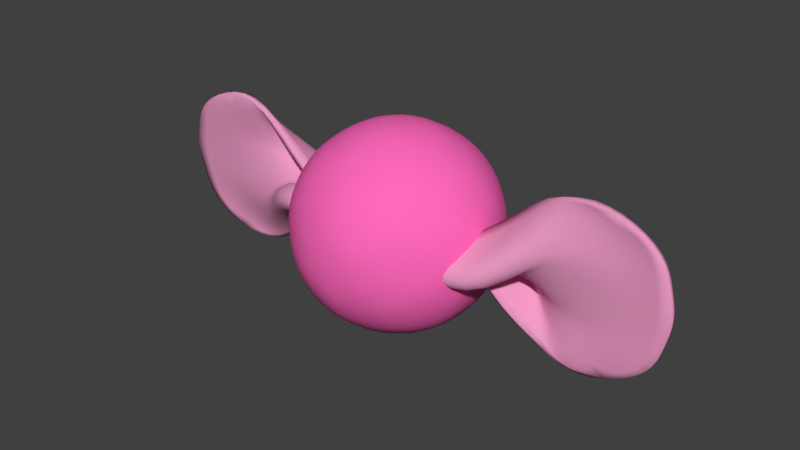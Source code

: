 # Source: BubbleGum.blend  (saved by Blender 2.82.7; exported with 4.5.12 LTS)
import bpy
from mathutils import Matrix  # noqa: F401  (used for matrix-valued properties, if any)

bpy.ops.wm.read_factory_settings(use_empty=True)
scene = bpy.context.scene
scene.name = 'Scene'

# ---- collections
col_collection_1 = bpy.data.collections.new('Collection 1'); scene.collection.children.link(col_collection_1)

# ---- materials (node trees are filled in below, after node groups)
mat_material_001 = bpy.data.materials.new('Material.001')
mat_material_001.alpha_threshold = 0.0
mat_material_001.use_transparent_shadow = False
mat_material_001.diffuse_color = (1.0, 0.1414, 0.4996, 1.0)
mat_material_001.roughness = 0.5
mat_material_001.line_color = (0.0, 0.0, 0.0, 1.0)
mat_material_006 = bpy.data.materials.new('Material.006')
mat_material_006.alpha_threshold = 0.0
mat_material_006.use_transparent_shadow = False
mat_material_006.diffuse_color = (0.814, 0.321, 0.5394, 1.0)
mat_material_006.roughness = 0.5
mat_material_006.line_color = (0.0, 0.0, 0.0, 1.0)

# ---- material node trees

# ---- world
world_world = bpy.data.worlds.new('World'); scene.world = world_world
world_world.color = (0.05088, 0.05088, 0.05088)
world_world.use_sun_shadow = False
world_world.sun_shadow_jitter_overblur = 0.0
world_world.cycles.sampling_method = 'MANUAL'

# ---- meshes
me_icosphere_001 = bpy.data.meshes.new('Icosphere.001')
me_icosphere_001.from_pydata([(-1.122e-09, 3.925e-09, -0.2097), (0.1518, -0.1103, -0.09379), (-0.05796, -0.1784, -0.09379), (-0.1876, 3.925e-09, -0.09379), (-0.05796, 0.1784, -0.09379), (0.1518, 0.1103, -0.09379), (0.05796, -0.1784, 0.09379), (-0.1518, -0.1103, 0.09379), (-0.1518, 0.1103, 0.09379), (0.05796, 0.1784, 0.09379), (0.1876, 3.925e-09, 0.09379), (-1.122e-09, 3.925e-09, 0.2097), (-0.03407, -0.1049, -0.1784), (0.0892, -0.06481, -0.1784), (0.05513, -0.1697, -0.1103), (0.1784, 3.925e-09, -0.1103), (0.0892, 0.06481, -0.1784), (-0.1103, 3.925e-09, -0.1784), (-0.1443, -0.1049, -0.1103), (-0.03407, 0.1049, -0.1784), (-0.1443, 0.1049, -0.1103), (0.05513, 0.1697, -0.1103), (0.1995, -0.06481, 1.122e-09), (0.1995, 0.06481, 1.122e-09), (-1.122e-09, -0.2097, 1.122e-09), (0.1233, -0.1697, 1.122e-09), (-0.1995, -0.06481, 1.122e-09), (-0.1233, -0.1697, 1.122e-09), (-0.1233, 0.1697, 1.122e-09), (-0.1995, 0.06481, 1.122e-09), (0.1233, 0.1697, 1.122e-09), (-1.122e-09, 0.2097, 1.122e-09), (0.1443, -0.1049, 0.1103), (-0.05513, -0.1697, 0.1103), (-0.1784, 3.925e-09, 0.1103), (-0.05513, 0.1697, 0.1103), (0.1443, 0.1049, 0.1103), (0.03407, -0.1049, 0.1784), (0.1103, 3.925e-09, 0.1784), (-0.0892, -0.06481, 0.1784), (-0.0892, 0.06481, 0.1784), (0.03407, 0.1049, 0.1784)], [], [(0, 13, 12), (1, 13, 15), (0, 12, 17), (0, 17, 19), (0, 19, 16), (1, 15, 22), (2, 14, 24), (3, 18, 26), (4, 20, 28), (5, 21, 30), (1, 22, 25), (2, 24, 27), (3, 26, 29), (4, 28, 31), (5, 30, 23), (6, 32, 37), (7, 33, 39), (8, 34, 40), (9, 35, 41), (10, 36, 38), (38, 41, 11), (38, 36, 41), (36, 9, 41), (41, 40, 11), (41, 35, 40), (35, 8, 40), (40, 39, 11), (40, 34, 39), (34, 7, 39), (39, 37, 11), (39, 33, 37), (33, 6, 37), (37, 38, 11), (37, 32, 38), (32, 10, 38), (23, 36, 10), (23, 30, 36), (30, 9, 36), (31, 35, 9), (31, 28, 35), (28, 8, 35), (29, 34, 8), (29, 26, 34), (26, 7, 34), (27, 33, 7), (27, 24, 33), (24, 6, 33), (25, 32, 6), (25, 22, 32), (22, 10, 32), (30, 31, 9), (30, 21, 31), (21, 4, 31), (28, 29, 8), (28, 20, 29), (20, 3, 29), (26, 27, 7), (26, 18, 27), (18, 2, 27), (24, 25, 6), (24, 14, 25), (14, 1, 25), (22, 23, 10), (22, 15, 23), (15, 5, 23), (16, 21, 5), (16, 19, 21), (19, 4, 21), (19, 20, 4), (19, 17, 20), (17, 3, 20), (17, 18, 3), (17, 12, 18), (12, 2, 18), (15, 16, 5), (15, 13, 16), (13, 0, 16), (12, 14, 2), (12, 13, 14), (13, 1, 14)])
me_icosphere_001.polygons.foreach_set('use_smooth', [True] * 80)
me_icosphere_001.materials.append(mat_material_001)
me_icosphere_001.use_remesh_preserve_volume = False
me_icosphere_001.use_remesh_preserve_attributes = False
me_icosphere_001.use_mirror_vertex_groups = False
me_icosphere_001.update()
me_cubeziercircle_001 = bpy.data.meshes.new('CUBezierCircle.001')
me_cubeziercircle_001.from_pydata([(0.3299, -0.01693, 0.04734), (0.4345, 2.071e-05, 0.03327), (0.1373, -0.04472, -0.02786), (0.2294, -0.04507, -0.03206), (0.5228, -0.002049, 0.03944), (0.3298, 0.005817, -0.07179), (0.1374, -0.059, 0.0236), (0.4345, -0.004404, -0.05546), (0.2294, 0.01292, -0.01102), (0.5228, -0.002767, -0.06177), (0.2238, -0.132, -0.04023), (0.3278, 0.01839, 0.1116), (0.1311, -0.1019, -0.02286), (0.4345, 0.005568, 0.07656), (0.2281, -0.06086, -0.05857), (0.1344, -0.07662, -0.05021), (0.3282, -0.01653, 0.06387), (0.4345, -0.002165, -0.01108), (0.3304, -0.004809, -0.01227), (0.1381, -0.04775, -0.002204), (0.2298, -0.01973, -0.01489), (0.3281, 0.006491, -0.08744), (0.1347, -0.03916, 0.06176), (0.4345, -0.009971, -0.09879), (0.2281, 0.04203, 0.002222), (0.1314, 0.01421, 0.03266), (0.3277, -0.02499, -0.1375), (0.5092, -0.003126, -0.1124), (0.4345, -0.003483, -0.1626), (0.3265, -0.002613, -0.175), (0.2, -0.04516, -0.06343), (0.1251, 0.007924, 0.01659), (0.2237, 0.12, -0.03436), (0.125, -0.08746, -0.00696), (0.213, 0.03239, 0.03348), (0.3265, -0.0003126, 0.1494), (0.4345, -0.001333, 0.1402), (0.5092, -0.001689, 0.09004), (0.5363, -0.002408, -0.01117)], [], [(38, 17, 1, 4), (17, 18, 0, 1), (14, 16, 0, 3), (15, 14, 3, 2), (27, 23, 7, 9), (23, 21, 5, 7), (20, 18, 5, 8), (19, 20, 8, 6), (36, 11, 35), (12, 10, 14, 15), (10, 11, 16, 14), (13, 16, 11, 36), (2, 3, 20, 19), (37, 13, 36), (3, 0, 18, 20), (6, 8, 24, 22), (1, 0, 16, 13), (4, 1, 13, 37), (8, 5, 21, 24), (7, 5, 18, 17), (22, 24, 32, 25), (23, 27, 28), (24, 21, 26, 32), (26, 28, 29), (25, 32, 30, 31), (32, 26, 29, 30), (34, 35, 11, 10), (33, 34, 10, 12), (9, 7, 17, 38), (28, 26, 21, 23)])
me_cubeziercircle_001.polygons.foreach_set('use_smooth', [True] * 30)
me_cubeziercircle_001.materials.append(mat_material_006)
me_cubeziercircle_001.use_remesh_preserve_volume = False
me_cubeziercircle_001.use_remesh_preserve_attributes = False
me_cubeziercircle_001.use_mirror_vertex_groups = False
me_cubeziercircle_001.auto_texspace = False
me_cubeziercircle_001.update()
me_cubeziercircle_004 = bpy.data.meshes.new('CUBezierCircle.004')
me_cubeziercircle_004.from_pydata([(-0.3148, 0.0007024, -0.05803), (-0.4195, 0.01684, -0.04303), (-0.1223, -0.03127, 0.01549), (-0.2143, -0.03187, 0.01965), (-0.5077, 0.01512, -0.0493), (-0.3148, 0.01671, 0.06219), (-0.1224, -0.04263, -0.0367), (-0.4195, 0.007421, 0.04531), (-0.2144, 0.02722, 0.001914), (-0.5077, 0.008701, 0.05171), (-0.2087, -0.1191, 0.02292), (-0.3128, 0.03959, -0.1202), (-0.1161, -0.08806, 0.007273), (-0.4195, 0.02481, -0.08594), (-0.2131, -0.04912, 0.04523), (-0.1194, -0.06438, 0.03601), (-0.3132, 0.002034, -0.07451), (-0.4195, 0.01216, 0.001124), (-0.3154, 0.00945, 0.002164), (-0.123, -0.03286, -0.0103), (-0.2148, -0.005595, 0.003945), (-0.3131, 0.0165, 0.07786), (-0.1196, -0.02068, -0.07368), (-0.4195, -0.000576, 0.08826), (-0.2131, 0.05703, -0.009666), (-0.1163, 0.03097, -0.04162), (-0.3127, -0.01775, 0.1261), (-0.4942, 0.005493, 0.1022), (-0.4195, 0.00231, 0.1523), (-0.3115, 0.002482, 0.1647), (-0.185, -0.03372, 0.05097), (-0.1101, 0.02379, -0.02594), (-0.2087, 0.1329, 0.03125), (-0.1099, -0.07277, -0.007789), (-0.198, 0.04917, -0.04142), (-0.3115, 0.02304, -0.159), (-0.4195, 0.02151, -0.1499), (-0.4942, 0.01832, -0.09981), (-0.5213, 0.01191, 0.001201)], [], [(38, 17, 1, 4), (17, 18, 0, 1), (14, 16, 0, 3), (15, 14, 3, 2), (27, 23, 7, 9), (23, 21, 5, 7), (20, 18, 5, 8), (19, 20, 8, 6), (36, 11, 35), (12, 10, 14, 15), (10, 11, 16, 14), (13, 16, 11, 36), (2, 3, 20, 19), (37, 13, 36), (3, 0, 18, 20), (6, 8, 24, 22), (1, 0, 16, 13), (4, 1, 13, 37), (8, 5, 21, 24), (7, 5, 18, 17), (22, 24, 32, 25), (23, 27, 28), (24, 21, 26, 32), (26, 28, 29), (25, 32, 30, 31), (32, 26, 29, 30), (34, 35, 11, 10), (33, 34, 10, 12), (9, 7, 17, 38), (28, 26, 21, 23)])
me_cubeziercircle_004.polygons.foreach_set('use_smooth', [True] * 30)
me_cubeziercircle_004.materials.append(mat_material_006)
me_cubeziercircle_004.use_remesh_preserve_volume = False
me_cubeziercircle_004.use_remesh_preserve_attributes = False
me_cubeziercircle_004.use_mirror_vertex_groups = False
me_cubeziercircle_004.auto_texspace = False
me_cubeziercircle_004.update()

# ---- objects
ob_candy_005 = bpy.data.objects.new('Candy.005', me_icosphere_001)
ob_twist_010 = bpy.data.objects.new('Twist.010', me_cubeziercircle_001)
ob_twist_011 = bpy.data.objects.new('Twist.011', me_cubeziercircle_004)

# ---- transforms, parenting, visibility, modifiers, constraints
ob_candy_005.location = (-0.1325, 0.05287, 0.149)
ob_candy_005.lineart.crease_threshold = 0.0
_m = ob_candy_005.modifiers.new('Subsurf', 'SUBSURF')
_m.uv_smooth = 'PRESERVE_CORNERS'
_m.quality = 2
_m.levels = 2
_m.show_only_control_edges = False
ob_twist_010.location = (-0.1298, 0.06558, 0.1687)
ob_twist_010.lineart.crease_threshold = 0.0
_m = ob_twist_010.modifiers.new('Subsurf', 'SUBSURF')
_m.uv_smooth = 'PRESERVE_CORNERS'
_m.quality = 2
_m.show_only_control_edges = False
_m = ob_twist_010.modifiers.new('Solidify', 'SOLIDIFY')
_m.nonmanifold_thickness_mode = 'FIXED'
_m.nonmanifold_merge_threshold = 0.0003
ob_twist_011.location = (-0.142, 0.04843, 0.1526)
ob_twist_011.lineart.crease_threshold = 0.0
_m = ob_twist_011.modifiers.new('Subsurf', 'SUBSURF')
_m.uv_smooth = 'PRESERVE_CORNERS'
_m.quality = 2
_m.show_only_control_edges = False
_m = ob_twist_011.modifiers.new('Solidify', 'SOLIDIFY')
_m.nonmanifold_thickness_mode = 'FIXED'
_m.nonmanifold_merge_threshold = 0.0003

# ---- collection membership
col_collection_1.objects.link(ob_candy_005)
col_collection_1.objects.link(ob_twist_010)
col_collection_1.objects.link(ob_twist_011)

# ---- scene / render settings (as saved in the file)
scene.frame_start = 1; scene.frame_end = 250; scene.frame_set(1)
scene.render.engine = 'BLENDER_EEVEE_NEXT'
scene.render.resolution_percentage = 50
scene.render.dither_intensity = 0.0
scene.cycles.use_denoising = False
scene.cycles.samples = 128
scene.cycles.sampling_pattern = 'TABULATED_SOBOL'
scene.cycles.use_adaptive_sampling = False
scene.cycles.use_light_tree = False
scene.cycles.blur_glossy = 0.0
scene.cycles.sample_clamp_indirect = 0.0
scene.view_settings.view_transform = 'Standard'
bpy.context.view_layer.update()

# ---- added for rendering (the .blend has no active camera and no usable light): camera, sun
cam_auto = bpy.data.cameras.new('AutoCamera')
cam_auto.lens = 50.0
cam_auto.sensor_width = 36.0
cam_auto.clip_end = 1000.0
ob_auto_camera = bpy.data.objects.new('AutoCamera', cam_auto)
scene.collection.objects.link(ob_auto_camera)
ob_auto_camera.location = (0.99603, -1.29644, 1.04854)
ob_auto_camera.rotation_euler = (1.09748, -7.21219e-08, 0.694738)
scene.camera = ob_auto_camera
light_auto_sun = bpy.data.lights.new('AutoSun', 'SUN')
light_auto_sun.energy = 3.0
light_auto_sun.angle = 0.0523599
ob_auto_sun = bpy.data.objects.new('AutoSun', light_auto_sun)
scene.collection.objects.link(ob_auto_sun)
ob_auto_sun.rotation_euler = (0.872665, 0.174533, 0.523599)
bpy.context.view_layer.update()
